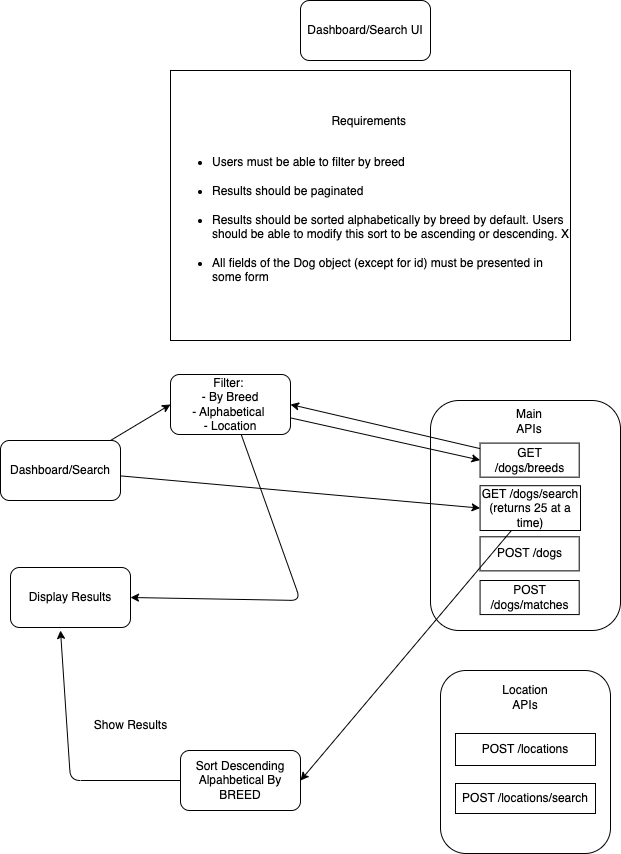

The diagram above was exported from draw.io. Its source (the exported page's mxGraphModel, read from the mxfile embedded in the PNG):
<mxGraphModel dx="783" dy="633" grid="1" gridSize="10" guides="1" tooltips="1" connect="1" arrows="1" fold="1" page="1" pageScale="1" pageWidth="850" pageHeight="1100" background="#ffffff" math="0" shadow="0">
  <root>
    <mxCell id="0" />
    <mxCell id="1" parent="0" />
    <mxCell id="2" value="Dashboard/Search UI" style="rounded=1;whiteSpace=wrap;html=1;" vertex="1" parent="1">
      <mxGeometry x="340" y="50" width="130" height="60" as="geometry" />
    </mxCell>
    <mxCell id="3" value="&lt;div style=&quot;text-align: center;&quot;&gt;&lt;span style=&quot;background-color: initial;&quot;&gt;Requirements&amp;nbsp;&lt;/span&gt;&lt;/div&gt;&lt;ul&gt;&lt;br&gt;&lt;li&gt;Users must be able to filter by breed&lt;/li&gt;&lt;br&gt;&lt;li&gt;Results should be paginated&lt;/li&gt;&lt;br&gt;&lt;li&gt;Results should be sorted alphabetically by breed by default. Users&lt;br&gt;should be able to modify this sort to be ascending or descending. X&lt;/li&gt;&lt;br&gt;&lt;li&gt;All fields of the Dog object (except for id) must be presented in&lt;br&gt;some form&lt;/li&gt;&lt;/ul&gt;" style="whiteSpace=wrap;html=1;align=left;" vertex="1" parent="1">
      <mxGeometry x="210" y="120" width="400" height="270" as="geometry" />
    </mxCell>
    <mxCell id="11" value="" style="group" vertex="1" connectable="0" parent="1">
      <mxGeometry x="470" y="450" width="190" height="230" as="geometry" />
    </mxCell>
    <mxCell id="5" value="" style="rounded=1;whiteSpace=wrap;html=1;" vertex="1" parent="11">
      <mxGeometry width="190" height="230" as="geometry" />
    </mxCell>
    <mxCell id="6" value="GET /dogs/breeds" style="rounded=0;whiteSpace=wrap;html=1;" vertex="1" parent="11">
      <mxGeometry x="49.56521739130435" y="42.592592592592595" width="99.1304347826087" height="34.074074074074076" as="geometry" />
    </mxCell>
    <mxCell id="7" value="GET /dogs/search&lt;br&gt;(returns 25 at a time)" style="rounded=0;whiteSpace=wrap;html=1;" vertex="1" parent="11">
      <mxGeometry x="49.57" y="85.19" width="100.43" height="44.81" as="geometry" />
    </mxCell>
    <mxCell id="8" value="POST /dogs" style="rounded=0;whiteSpace=wrap;html=1;" vertex="1" parent="11">
      <mxGeometry x="49.56521739130435" y="136.29777777777778" width="99.1304347826087" height="34.074074074074076" as="geometry" />
    </mxCell>
    <mxCell id="9" value="POST /dogs/matches" style="rounded=0;whiteSpace=wrap;html=1;" vertex="1" parent="11">
      <mxGeometry x="49.56521739130435" y="180.00037037037038" width="99.1304347826087" height="34.074074074074076" as="geometry" />
    </mxCell>
    <mxCell id="10" value="Main APIs" style="text;html=1;strokeColor=none;fillColor=none;align=center;verticalAlign=middle;whiteSpace=wrap;rounded=0;" vertex="1" parent="11">
      <mxGeometry x="74.34782608695652" y="8.518518518518519" width="49.56521739130435" height="25.555555555555557" as="geometry" />
    </mxCell>
    <mxCell id="16" value="" style="group" vertex="1" connectable="0" parent="1">
      <mxGeometry x="480" y="720" width="170" height="183" as="geometry" />
    </mxCell>
    <mxCell id="12" value="" style="rounded=1;whiteSpace=wrap;html=1;" vertex="1" parent="16">
      <mxGeometry width="170" height="183" as="geometry" />
    </mxCell>
    <mxCell id="13" value="POST /locations" style="rounded=0;whiteSpace=wrap;html=1;" vertex="1" parent="16">
      <mxGeometry x="15" y="63" width="140" height="32" as="geometry" />
    </mxCell>
    <mxCell id="14" value="POST /locations/search&lt;br&gt;" style="rounded=0;whiteSpace=wrap;html=1;" vertex="1" parent="16">
      <mxGeometry x="15" y="113" width="140" height="30" as="geometry" />
    </mxCell>
    <mxCell id="15" value="Location APIs" style="text;html=1;strokeColor=none;fillColor=none;align=center;verticalAlign=middle;whiteSpace=wrap;rounded=0;" vertex="1" parent="16">
      <mxGeometry x="55" y="12" width="60" height="30" as="geometry" />
    </mxCell>
    <mxCell id="18" style="edgeStyle=none;html=1;entryX=0;entryY=0.5;entryDx=0;entryDy=0;" edge="1" parent="1" source="17" target="7">
      <mxGeometry relative="1" as="geometry" />
    </mxCell>
    <mxCell id="31" style="edgeStyle=none;html=1;entryX=0;entryY=0.5;entryDx=0;entryDy=0;" edge="1" parent="1" source="17" target="27">
      <mxGeometry relative="1" as="geometry" />
    </mxCell>
    <mxCell id="17" value="Dashboard/Search" style="rounded=1;whiteSpace=wrap;html=1;" vertex="1" parent="1">
      <mxGeometry x="40" y="490" width="120" height="60" as="geometry" />
    </mxCell>
    <mxCell id="19" value="Display Results" style="rounded=1;whiteSpace=wrap;html=1;" vertex="1" parent="1">
      <mxGeometry x="50" y="617" width="120" height="60" as="geometry" />
    </mxCell>
    <mxCell id="23" value="Show Results&lt;br&gt;" style="text;html=1;align=center;verticalAlign=middle;resizable=0;points=[];autosize=1;strokeColor=none;fillColor=none;" vertex="1" parent="1">
      <mxGeometry x="120" y="760" width="100" height="30" as="geometry" />
    </mxCell>
    <mxCell id="26" style="edgeStyle=none;html=1;exitX=0;exitY=0.5;exitDx=0;exitDy=0;" edge="1" parent="1" source="24">
      <mxGeometry relative="1" as="geometry">
        <mxPoint x="100" y="680" as="targetPoint" />
        <Array as="points">
          <mxPoint x="110" y="830" />
        </Array>
      </mxGeometry>
    </mxCell>
    <mxCell id="24" value="Sort Descending Alpahbetical By BREED" style="rounded=1;whiteSpace=wrap;html=1;" vertex="1" parent="1">
      <mxGeometry x="220" y="800" width="120" height="60" as="geometry" />
    </mxCell>
    <mxCell id="25" style="edgeStyle=none;html=1;entryX=1;entryY=0.5;entryDx=0;entryDy=0;" edge="1" parent="1" source="7" target="24">
      <mxGeometry relative="1" as="geometry" />
    </mxCell>
    <mxCell id="28" style="edgeStyle=none;html=1;entryX=0;entryY=0.5;entryDx=0;entryDy=0;" edge="1" parent="1" source="27" target="6">
      <mxGeometry relative="1" as="geometry" />
    </mxCell>
    <mxCell id="30" style="edgeStyle=none;html=1;entryX=1;entryY=0.5;entryDx=0;entryDy=0;" edge="1" parent="1" source="27" target="19">
      <mxGeometry relative="1" as="geometry">
        <mxPoint x="270" y="650" as="targetPoint" />
        <Array as="points">
          <mxPoint x="340" y="650" />
        </Array>
      </mxGeometry>
    </mxCell>
    <mxCell id="27" value="Filter:&amp;nbsp;&lt;br&gt;- By Breed&lt;br&gt;- Alphabetical&amp;nbsp;&lt;br&gt;- Location" style="rounded=1;whiteSpace=wrap;html=1;" vertex="1" parent="1">
      <mxGeometry x="210" y="424" width="120" height="60" as="geometry" />
    </mxCell>
    <mxCell id="29" style="edgeStyle=none;html=1;entryX=1;entryY=0.5;entryDx=0;entryDy=0;" edge="1" parent="1" source="6" target="27">
      <mxGeometry relative="1" as="geometry" />
    </mxCell>
  </root>
</mxGraphModel>